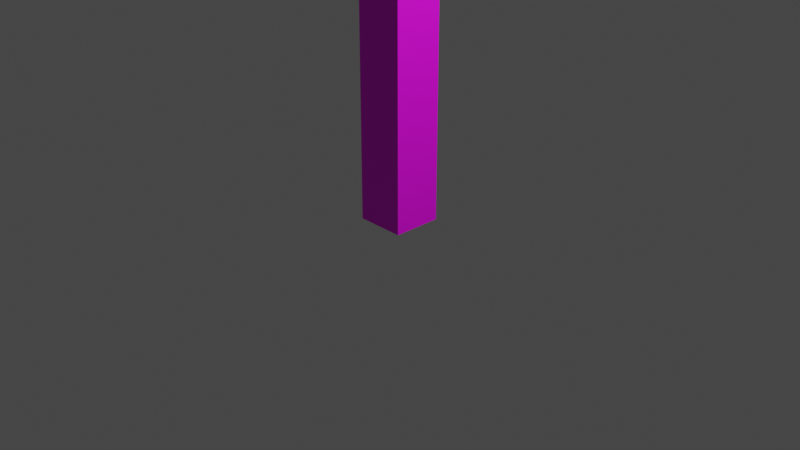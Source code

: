 # Source: Column.blend  (saved by Blender 3.6.13; exported with 4.5.12 LTS)
import bpy
from mathutils import Matrix  # noqa: F401  (used for matrix-valued properties, if any)

bpy.ops.wm.read_factory_settings(use_empty=True)
scene = bpy.context.scene
scene.name = 'Scene'

# ---- collections
col_collection = bpy.data.collections.new('Collection'); scene.collection.children.link(col_collection)

# ---- images (referenced by path relative to the original .blend; pixels are not part of the script)
import os
ASSET_DIR = os.environ.get("B2B_ASSET_DIR", "")  # directory of the original .blend (textures are referenced by path, not embedded)
HERE = os.path.dirname(os.path.abspath(__file__))  # packed textures are extracted next to this script under _unpacked/

def load_image(name, relpath, width, height, colorspace="sRGB"):
    """Load a texture the original file referenced (path relative to the .blend, or extracted next to this script)."""
    p = next((c for c in (os.path.join(HERE, relpath), os.path.join(ASSET_DIR, relpath)) if relpath and os.path.exists(c)), "")
    if p:
        img = bpy.data.images.load(p, check_existing=True)
        img.name = name
    else:  # same state as the original file: an image datablock whose file is absent (Cycles renders it pink)
        img = bpy.data.images.new(name, width, height)
        img.source = "FILE"
        img.filepath = "//" + (relpath or name)
    img.colorspace_settings.name = colorspace
    return img
img_map__1 = load_image('Map #1', 'wall 1.png', 1024, 1024, 'sRGB')

# ---- materials (node trees are filled in below, after node groups)
mat_material__27 = bpy.data.materials.new('Material #27')
mat_material__27.use_transparent_shadow = False
mat_material__27.diffuse_color = (0.588, 0.588, 0.588, 1.0)
mat_material__27.roughness = 0.5528
mat_material__27.specular_intensity = 0.4

# ---- material node trees
mat_material__27.use_nodes = True; mat_material__27.node_tree.nodes.clear()
_N = mat_material__27.node_tree.nodes; _L = mat_material__27.node_tree.links
n0 = _N.new('ShaderNodeBsdfPrincipled'); n0.name = 'Principled BSDF'; n0.location = (10, 300)
n0.distribution = 'GGX'
n0.subsurface_method = 'RANDOM_WALK_SKIN'
n0.inputs[2].default_value = 0.5528
n0.inputs[3].default_value = 1.45
n0.inputs[13].default_value = 0.4
n0.inputs[27].default_value = (0.0, 0.0, 0.0, 1.0)
n1 = _N.new('ShaderNodeOutputMaterial'); n1.name = 'Material Output'; n1.location = (300, 300)
n2 = _N.new('ShaderNodeNormalMap'); n2.name = 'Normal Map'; n2.location = (-300, -300)
n2.label = 'Normal/Map'
n3 = _N.new('ShaderNodeTexImage'); n3.name = 'Image Texture'; n3.location = (-300, 600)
n3.image = img_map__1
_L.new(n0.outputs[0], n1.inputs[0])
_L.new(n2.outputs[0], n0.inputs[5])
_L.new(n3.outputs[0], n0.inputs[0])
n1.is_active_output = True

# ---- world
world_world = bpy.data.worlds.new('World'); scene.world = world_world
world_world.use_nodes = True; world_world.node_tree.nodes.clear()
_N = world_world.node_tree.nodes; _L = world_world.node_tree.links
n0 = _N.new('ShaderNodeOutputWorld'); n0.name = 'World Output'; n0.location = (300, 300)
n1 = _N.new('ShaderNodeBackground'); n1.name = 'Background'; n1.location = (10, 300)
n1.inputs[0].default_value = (0.05088, 0.05088, 0.05088, 1.0)
_L.new(n1.outputs[0], n0.inputs[0])
n0.is_active_output = True
world_world.color = (0.05088, 0.05088, 0.05088)
world_world.use_sun_shadow = False
world_world.sun_shadow_jitter_overblur = 0.0

# ---- cameras
cam_camera = bpy.data.cameras.new('Camera')
cam_camera.clip_end = 100.0
cam_camera.ortho_scale = 7.314

# ---- lights
light_light = bpy.data.lights.new('Light', 'POINT')
light_light.transmission_factor = 0.0
light_light.energy = 1000.0
light_light.shadow_soft_size = 0.1
light_light.shadow_maximum_resolution = 0.006
light_light.use_absolute_resolution = True

# ---- meshes
me_mesh = bpy.data.meshes.new('Mesh')
me_mesh.from_pydata([(-26.2, 26.32, -167.4), (26.2, 26.32, -167.4), (26.2, 26.32, -185.0), (-26.2, 26.32, -185.0), (26.2, -26.32, -185.0), (26.2, -26.32, -167.4), (-26.2, -26.32, -167.4), (-26.2, -26.32, -185.0), (26.2, 26.32, 185.0), (-26.2, 26.32, 185.0), (-26.2, -26.32, 185.0), (26.2, -26.32, 185.0)], [], [(2, 3, 0, 1), (6, 7, 4, 5), (4, 7, 3, 2), (4, 2, 1, 5), (10, 11, 8, 9), (10, 9, 0, 6), (1, 0, 9, 8), (6, 5, 11, 10), (5, 1, 8, 11), (6, 0, 3, 7)])
me_mesh.polygons.foreach_set('use_smooth', [True] * 10)
_k = set([(0, 3), (0, 9), (1, 2), (1, 8), (2, 3), (2, 4), (3, 7), (4, 5), (4, 7), (5, 11), (6, 7), (6, 10), (8, 9), (8, 11), (9, 10), (10, 11)])
me_mesh.attributes.new('sharp_edge', 'BOOLEAN', 'EDGE').data.foreach_set('value', [ (min(e.vertices), max(e.vertices)) in _k for e in me_mesh.edges])
_uv = me_mesh.uv_layers.new(name='UVChannel_1')
_uv.uv.foreach_set('vector', [0.5681, 0.002392, 0.7056, 0.002392, 0.7056, 0.05004, 0.5681, 0.05004, 0.2548, 0.05004, 0.2548, 0.002392, 0.3923, 0.002392, 0.3923, 0.05004, 0.2405, 0.8167, 0.1015, 0.8167, 0.1015, 0.6771, 0.2405, 0.6771, 0.415, 0.002392, 0.553, 0.002392, 0.553, 0.05004, 0.415, 0.05004, 0.2405, 0.9792, 0.1015, 0.9792, 0.1015, 0.8396, 0.2405, 0.8396, 0.8587, 1.002, 0.7207, 1.002, 0.7207, 0.05004, 0.8587, 0.05004, 0.5681, 0.05004, 0.7056, 0.05004, 0.7056, 1.002, 0.5681, 1.002, 0.2548, 0.05004, 0.3923, 0.05004, 0.3923, 1.002, 0.2548, 1.002, 0.415, 0.05004, 0.553, 0.05004, 0.553, 1.002, 0.415, 1.002, 0.8587, 0.05004, 0.7207, 0.05004, 0.7207, 0.002392, 0.8587, 0.002392])
me_mesh.materials.append(mat_material__27)
me_mesh.update()
me_mesh.normals_split_custom_set([tuple(v) for v in zip(*[iter([0.0, 1.0, 1.32e-07, 0.0, 1.0, 1.32e-07, 1.97e-14, 1.0, 1.321e-07, 1.97e-14, 1.0, 1.321e-07, 8.502e-14, -1.0, -2.08e-07, 1.259e-13, -1.0, -2.64e-07, 1.259e-13, -1.0, -2.64e-07, 8.502e-14, -1.0, -2.08e-07, 0.0, 2.899e-07, -1.0, 0.0, 2.899e-07, -1.0, 0.0, 2.899e-07, -1.0, 0.0, 2.899e-07, -1.0, 1.0, -3.286e-09, 0.0, 1.0, -3.286e-09, 0.0, 1.0, -1.719e-08, 0.0, 1.0, -1.719e-08, 0.0, 0.0, -2.899e-07, 1.0, 0.0, -2.899e-07, 1.0, 0.0, -2.899e-07, 1.0, 0.0, -2.899e-07, 1.0, -1.0, -4.859e-07, 6.495e-08, -1.0, -4.859e-07, 6.495e-08, -1.0, -4.746e-07, -6.161e-07, -1.0, -4.746e-07, -6.161e-07, 1.97e-14, 1.0, 1.321e-07, 1.97e-14, 1.0, 1.321e-07, 3.94e-14, 1.0, 1.322e-07, 3.94e-14, 1.0, 1.322e-07, 8.502e-14, -1.0, -2.08e-07, 8.502e-14, -1.0, -2.08e-07, 4.413e-14, -1.0, -1.52e-07, 4.413e-14, -1.0, -1.52e-07, 1.0, -1.719e-08, 0.0, 1.0, -1.719e-08, 0.0, 1.0, -3.11e-08, 0.0, 1.0, -3.11e-08, 0.0, -1.0, -4.746e-07, -6.161e-07, -1.0, -4.746e-07, -6.161e-07, -1.0, -4.633e-07, -1.297e-06, -1.0, -4.633e-07, -1.297e-06])] * 3)])

# ---- objects
ob_light = bpy.data.objects.new('Light', light_light)
ob_camera = bpy.data.objects.new('Camera', cam_camera)
ob_column = bpy.data.objects.new('Column', me_mesh)

# ---- transforms, parenting, visibility, modifiers, constraints
ob_light.location = (4.076, 1.005, 5.904)
ob_light.rotation_euler = (0.6503, 0.05522, 1.866)
ob_light.lock_rotations_4d = False
ob_light.empty_display_type = 'ARROWS'
ob_light.color = (0.0, 0.0, 0.0, 0.0)
ob_light.lineart.crease_threshold = 0.0
ob_camera.location = (7.359, -6.926, 4.958)
ob_camera.rotation_euler = (1.109, 0.0, 0.8149)
ob_camera.lock_rotations_4d = False
ob_camera.empty_display_type = 'ARROWS'
ob_camera.color = (0.0, 0.0, 0.0, 0.0)
ob_camera.display_type = 'WIRE'
ob_camera.lineart.crease_threshold = 0.0
ob_column.location = (0.0, 0.0, 1.85)
ob_column.scale = (0.01, 0.01, 0.01)
ob_column.color = (0.8, 0.8, 0.8, 1.0)

# ---- collection membership
col_collection.objects.link(ob_light)
col_collection.objects.link(ob_camera)
col_collection.objects.link(ob_column)

# ---- scene / render settings (as saved in the file)
scene.camera = ob_camera
scene.frame_start = 1; scene.frame_end = 250; scene.frame_set(1)
scene.render.engine = 'BLENDER_EEVEE_NEXT'
scene.render.fps = 30
scene.cycles.sampling_pattern = 'TABULATED_SOBOL'
scene.view_settings.view_transform = 'Filmic'
bpy.context.view_layer.update()
